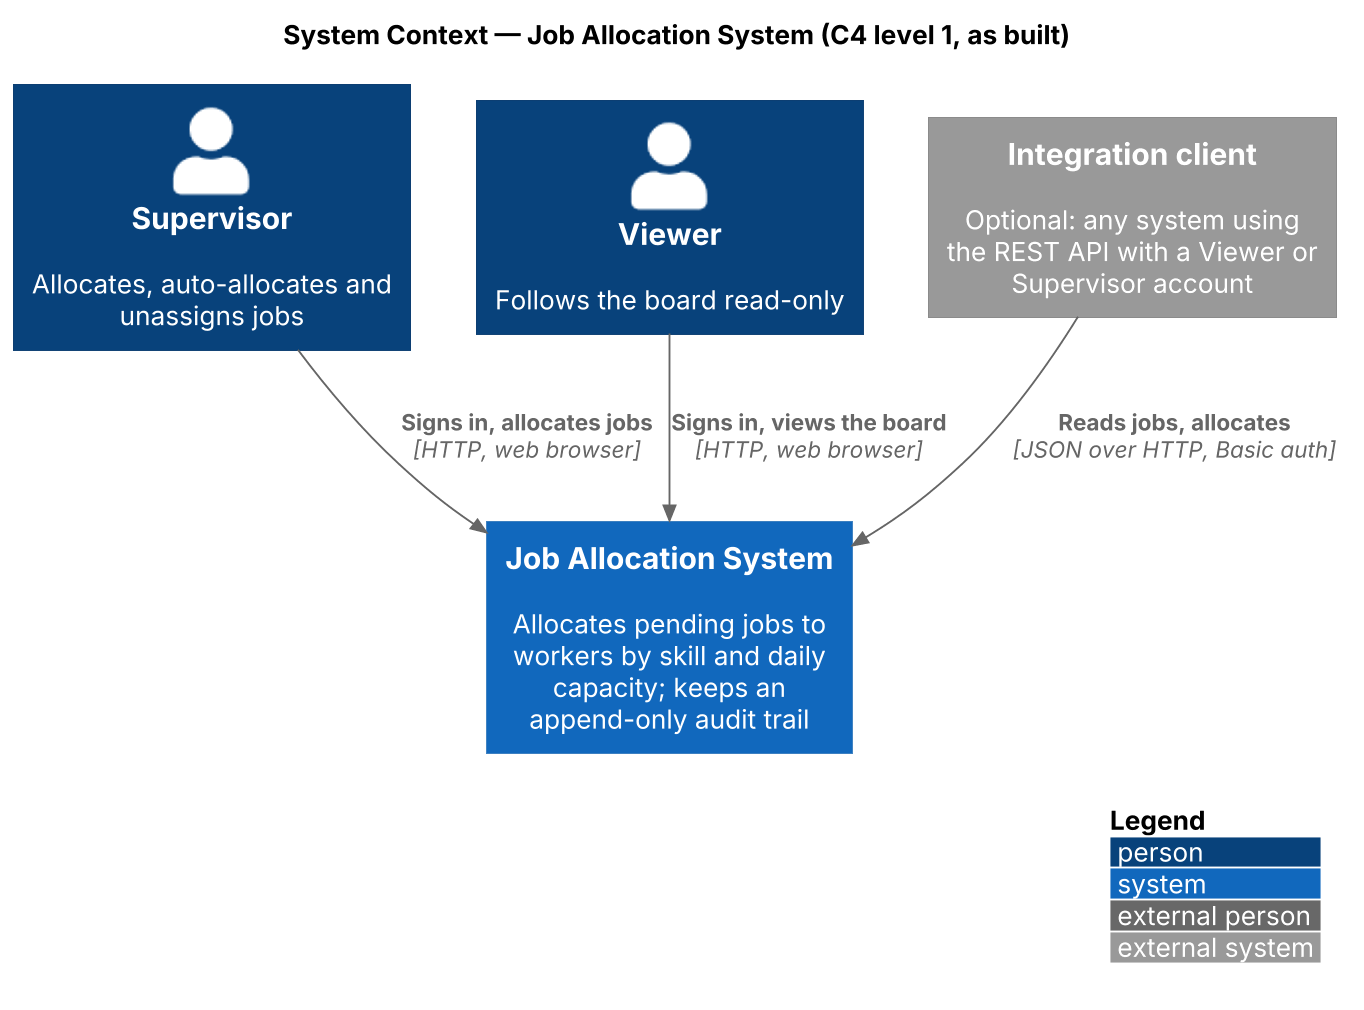

The diagram above was rendered by PlantUML. Its source (embedded in the PNG):
@startuml
skinparamlocked dpi 180
!include <C4/C4_Context>
LAYOUT_WITH_LEGEND()
title System Context — Job Allocation System (C4 level 1, as built)

Person(supervisor, "Supervisor", "Allocates, auto-allocates and unassigns jobs")
Person(viewer, "Viewer", "Follows the board read-only")
System_Ext(client, "Integration client", "Optional: any system using the REST API with a Viewer or Supervisor account")

System(joballoc, "Job Allocation System", "Allocates pending jobs to workers by skill and daily capacity; keeps an append-only audit trail")

Rel(supervisor, joballoc, "Signs in, allocates jobs", "HTTP, web browser")
Rel(viewer, joballoc, "Signs in, views the board", "HTTP, web browser")
Rel(client, joballoc, "Reads jobs, allocates", "JSON over HTTP, Basic auth")
@enduml